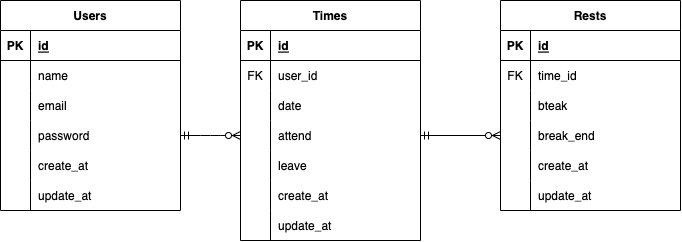

The diagram above was exported from draw.io. Its source (the exported page's mxGraphModel, read from the mxfile embedded in the PNG):
<mxGraphModel dx="2089" dy="475" grid="1" gridSize="10" guides="1" tooltips="1" connect="1" arrows="1" fold="1" page="1" pageScale="1" pageWidth="827" pageHeight="1169" math="0" shadow="0">
  <root>
    <mxCell id="0" />
    <mxCell id="1" parent="0" />
    <mxCell id="2" value="Times" style="shape=table;startSize=30;container=1;collapsible=1;childLayout=tableLayout;fixedRows=1;rowLines=0;fontStyle=1;align=center;resizeLast=1;" vertex="1" parent="1">
      <mxGeometry x="280" y="180" width="180" height="240" as="geometry" />
    </mxCell>
    <mxCell id="3" value="" style="shape=tableRow;horizontal=0;startSize=0;swimlaneHead=0;swimlaneBody=0;fillColor=none;collapsible=0;dropTarget=0;points=[[0,0.5],[1,0.5]];portConstraint=eastwest;top=0;left=0;right=0;bottom=1;" vertex="1" parent="2">
      <mxGeometry y="30" width="180" height="30" as="geometry" />
    </mxCell>
    <mxCell id="4" value="PK" style="shape=partialRectangle;connectable=0;fillColor=none;top=0;left=0;bottom=0;right=0;fontStyle=1;overflow=hidden;" vertex="1" parent="3">
      <mxGeometry width="30" height="30" as="geometry">
        <mxRectangle width="30" height="30" as="alternateBounds" />
      </mxGeometry>
    </mxCell>
    <mxCell id="5" value="id" style="shape=partialRectangle;connectable=0;fillColor=none;top=0;left=0;bottom=0;right=0;align=left;spacingLeft=6;fontStyle=5;overflow=hidden;" vertex="1" parent="3">
      <mxGeometry x="30" width="150" height="30" as="geometry">
        <mxRectangle width="150" height="30" as="alternateBounds" />
      </mxGeometry>
    </mxCell>
    <mxCell id="6" value="" style="shape=tableRow;horizontal=0;startSize=0;swimlaneHead=0;swimlaneBody=0;fillColor=none;collapsible=0;dropTarget=0;points=[[0,0.5],[1,0.5]];portConstraint=eastwest;top=0;left=0;right=0;bottom=0;" vertex="1" parent="2">
      <mxGeometry y="60" width="180" height="30" as="geometry" />
    </mxCell>
    <mxCell id="7" value="FK" style="shape=partialRectangle;connectable=0;fillColor=none;top=0;left=0;bottom=0;right=0;editable=1;overflow=hidden;" vertex="1" parent="6">
      <mxGeometry width="30" height="30" as="geometry">
        <mxRectangle width="30" height="30" as="alternateBounds" />
      </mxGeometry>
    </mxCell>
    <mxCell id="8" value="user_id" style="shape=partialRectangle;connectable=0;fillColor=none;top=0;left=0;bottom=0;right=0;align=left;spacingLeft=6;overflow=hidden;" vertex="1" parent="6">
      <mxGeometry x="30" width="150" height="30" as="geometry">
        <mxRectangle width="150" height="30" as="alternateBounds" />
      </mxGeometry>
    </mxCell>
    <mxCell id="56" style="shape=tableRow;horizontal=0;startSize=0;swimlaneHead=0;swimlaneBody=0;fillColor=none;collapsible=0;dropTarget=0;points=[[0,0.5],[1,0.5]];portConstraint=eastwest;top=0;left=0;right=0;bottom=0;" vertex="1" parent="2">
      <mxGeometry y="90" width="180" height="30" as="geometry" />
    </mxCell>
    <mxCell id="57" style="shape=partialRectangle;connectable=0;fillColor=none;top=0;left=0;bottom=0;right=0;editable=1;overflow=hidden;" vertex="1" parent="56">
      <mxGeometry width="30" height="30" as="geometry">
        <mxRectangle width="30" height="30" as="alternateBounds" />
      </mxGeometry>
    </mxCell>
    <mxCell id="58" value="date" style="shape=partialRectangle;connectable=0;fillColor=none;top=0;left=0;bottom=0;right=0;align=left;spacingLeft=6;overflow=hidden;" vertex="1" parent="56">
      <mxGeometry x="30" width="150" height="30" as="geometry">
        <mxRectangle width="150" height="30" as="alternateBounds" />
      </mxGeometry>
    </mxCell>
    <mxCell id="12" value="" style="shape=tableRow;horizontal=0;startSize=0;swimlaneHead=0;swimlaneBody=0;fillColor=none;collapsible=0;dropTarget=0;points=[[0,0.5],[1,0.5]];portConstraint=eastwest;top=0;left=0;right=0;bottom=0;" vertex="1" parent="2">
      <mxGeometry y="120" width="180" height="30" as="geometry" />
    </mxCell>
    <mxCell id="13" value="" style="shape=partialRectangle;connectable=0;fillColor=none;top=0;left=0;bottom=0;right=0;editable=1;overflow=hidden;" vertex="1" parent="12">
      <mxGeometry width="30" height="30" as="geometry">
        <mxRectangle width="30" height="30" as="alternateBounds" />
      </mxGeometry>
    </mxCell>
    <mxCell id="14" value="attend" style="shape=partialRectangle;connectable=0;fillColor=none;top=0;left=0;bottom=0;right=0;align=left;spacingLeft=6;overflow=hidden;" vertex="1" parent="12">
      <mxGeometry x="30" width="150" height="30" as="geometry">
        <mxRectangle width="150" height="30" as="alternateBounds" />
      </mxGeometry>
    </mxCell>
    <mxCell id="50" style="shape=tableRow;horizontal=0;startSize=0;swimlaneHead=0;swimlaneBody=0;fillColor=none;collapsible=0;dropTarget=0;points=[[0,0.5],[1,0.5]];portConstraint=eastwest;top=0;left=0;right=0;bottom=0;" vertex="1" parent="2">
      <mxGeometry y="150" width="180" height="30" as="geometry" />
    </mxCell>
    <mxCell id="51" style="shape=partialRectangle;connectable=0;fillColor=none;top=0;left=0;bottom=0;right=0;editable=1;overflow=hidden;" vertex="1" parent="50">
      <mxGeometry width="30" height="30" as="geometry">
        <mxRectangle width="30" height="30" as="alternateBounds" />
      </mxGeometry>
    </mxCell>
    <mxCell id="52" value="leave" style="shape=partialRectangle;connectable=0;fillColor=none;top=0;left=0;bottom=0;right=0;align=left;spacingLeft=6;overflow=hidden;" vertex="1" parent="50">
      <mxGeometry x="30" width="150" height="30" as="geometry">
        <mxRectangle width="150" height="30" as="alternateBounds" />
      </mxGeometry>
    </mxCell>
    <mxCell id="53" style="shape=tableRow;horizontal=0;startSize=0;swimlaneHead=0;swimlaneBody=0;fillColor=none;collapsible=0;dropTarget=0;points=[[0,0.5],[1,0.5]];portConstraint=eastwest;top=0;left=0;right=0;bottom=0;" vertex="1" parent="2">
      <mxGeometry y="180" width="180" height="30" as="geometry" />
    </mxCell>
    <mxCell id="54" style="shape=partialRectangle;connectable=0;fillColor=none;top=0;left=0;bottom=0;right=0;editable=1;overflow=hidden;" vertex="1" parent="53">
      <mxGeometry width="30" height="30" as="geometry">
        <mxRectangle width="30" height="30" as="alternateBounds" />
      </mxGeometry>
    </mxCell>
    <mxCell id="55" value="create_at" style="shape=partialRectangle;connectable=0;fillColor=none;top=0;left=0;bottom=0;right=0;align=left;spacingLeft=6;overflow=hidden;" vertex="1" parent="53">
      <mxGeometry x="30" width="150" height="30" as="geometry">
        <mxRectangle width="150" height="30" as="alternateBounds" />
      </mxGeometry>
    </mxCell>
    <mxCell id="47" style="shape=tableRow;horizontal=0;startSize=0;swimlaneHead=0;swimlaneBody=0;fillColor=none;collapsible=0;dropTarget=0;points=[[0,0.5],[1,0.5]];portConstraint=eastwest;top=0;left=0;right=0;bottom=0;" vertex="1" parent="2">
      <mxGeometry y="210" width="180" height="30" as="geometry" />
    </mxCell>
    <mxCell id="48" style="shape=partialRectangle;connectable=0;fillColor=none;top=0;left=0;bottom=0;right=0;editable=1;overflow=hidden;" vertex="1" parent="47">
      <mxGeometry width="30" height="30" as="geometry">
        <mxRectangle width="30" height="30" as="alternateBounds" />
      </mxGeometry>
    </mxCell>
    <mxCell id="49" value="update_at" style="shape=partialRectangle;connectable=0;fillColor=none;top=0;left=0;bottom=0;right=0;align=left;spacingLeft=6;overflow=hidden;" vertex="1" parent="47">
      <mxGeometry x="30" width="150" height="30" as="geometry">
        <mxRectangle width="150" height="30" as="alternateBounds" />
      </mxGeometry>
    </mxCell>
    <mxCell id="15" value="Users" style="shape=table;startSize=30;container=1;collapsible=1;childLayout=tableLayout;fixedRows=1;rowLines=0;fontStyle=1;align=center;resizeLast=1;" vertex="1" parent="1">
      <mxGeometry x="40" y="180" width="180" height="210" as="geometry" />
    </mxCell>
    <mxCell id="16" value="" style="shape=tableRow;horizontal=0;startSize=0;swimlaneHead=0;swimlaneBody=0;fillColor=none;collapsible=0;dropTarget=0;points=[[0,0.5],[1,0.5]];portConstraint=eastwest;top=0;left=0;right=0;bottom=1;" vertex="1" parent="15">
      <mxGeometry y="30" width="180" height="30" as="geometry" />
    </mxCell>
    <mxCell id="17" value="PK" style="shape=partialRectangle;connectable=0;fillColor=none;top=0;left=0;bottom=0;right=0;fontStyle=1;overflow=hidden;" vertex="1" parent="16">
      <mxGeometry width="30" height="30" as="geometry">
        <mxRectangle width="30" height="30" as="alternateBounds" />
      </mxGeometry>
    </mxCell>
    <mxCell id="18" value="id" style="shape=partialRectangle;connectable=0;fillColor=none;top=0;left=0;bottom=0;right=0;align=left;spacingLeft=6;fontStyle=5;overflow=hidden;" vertex="1" parent="16">
      <mxGeometry x="30" width="150" height="30" as="geometry">
        <mxRectangle width="150" height="30" as="alternateBounds" />
      </mxGeometry>
    </mxCell>
    <mxCell id="19" value="" style="shape=tableRow;horizontal=0;startSize=0;swimlaneHead=0;swimlaneBody=0;fillColor=none;collapsible=0;dropTarget=0;points=[[0,0.5],[1,0.5]];portConstraint=eastwest;top=0;left=0;right=0;bottom=0;" vertex="1" parent="15">
      <mxGeometry y="60" width="180" height="30" as="geometry" />
    </mxCell>
    <mxCell id="20" value="" style="shape=partialRectangle;connectable=0;fillColor=none;top=0;left=0;bottom=0;right=0;editable=1;overflow=hidden;" vertex="1" parent="19">
      <mxGeometry width="30" height="30" as="geometry">
        <mxRectangle width="30" height="30" as="alternateBounds" />
      </mxGeometry>
    </mxCell>
    <mxCell id="21" value="name" style="shape=partialRectangle;connectable=0;fillColor=none;top=0;left=0;bottom=0;right=0;align=left;spacingLeft=6;overflow=hidden;" vertex="1" parent="19">
      <mxGeometry x="30" width="150" height="30" as="geometry">
        <mxRectangle width="150" height="30" as="alternateBounds" />
      </mxGeometry>
    </mxCell>
    <mxCell id="22" value="" style="shape=tableRow;horizontal=0;startSize=0;swimlaneHead=0;swimlaneBody=0;fillColor=none;collapsible=0;dropTarget=0;points=[[0,0.5],[1,0.5]];portConstraint=eastwest;top=0;left=0;right=0;bottom=0;" vertex="1" parent="15">
      <mxGeometry y="90" width="180" height="30" as="geometry" />
    </mxCell>
    <mxCell id="23" value="" style="shape=partialRectangle;connectable=0;fillColor=none;top=0;left=0;bottom=0;right=0;editable=1;overflow=hidden;" vertex="1" parent="22">
      <mxGeometry width="30" height="30" as="geometry">
        <mxRectangle width="30" height="30" as="alternateBounds" />
      </mxGeometry>
    </mxCell>
    <mxCell id="24" value="email" style="shape=partialRectangle;connectable=0;fillColor=none;top=0;left=0;bottom=0;right=0;align=left;spacingLeft=6;overflow=hidden;" vertex="1" parent="22">
      <mxGeometry x="30" width="150" height="30" as="geometry">
        <mxRectangle width="150" height="30" as="alternateBounds" />
      </mxGeometry>
    </mxCell>
    <mxCell id="25" value="" style="shape=tableRow;horizontal=0;startSize=0;swimlaneHead=0;swimlaneBody=0;fillColor=none;collapsible=0;dropTarget=0;points=[[0,0.5],[1,0.5]];portConstraint=eastwest;top=0;left=0;right=0;bottom=0;" vertex="1" parent="15">
      <mxGeometry y="120" width="180" height="30" as="geometry" />
    </mxCell>
    <mxCell id="26" value="" style="shape=partialRectangle;connectable=0;fillColor=none;top=0;left=0;bottom=0;right=0;editable=1;overflow=hidden;" vertex="1" parent="25">
      <mxGeometry width="30" height="30" as="geometry">
        <mxRectangle width="30" height="30" as="alternateBounds" />
      </mxGeometry>
    </mxCell>
    <mxCell id="27" value="password" style="shape=partialRectangle;connectable=0;fillColor=none;top=0;left=0;bottom=0;right=0;align=left;spacingLeft=6;overflow=hidden;" vertex="1" parent="25">
      <mxGeometry x="30" width="150" height="30" as="geometry">
        <mxRectangle width="150" height="30" as="alternateBounds" />
      </mxGeometry>
    </mxCell>
    <mxCell id="41" style="shape=tableRow;horizontal=0;startSize=0;swimlaneHead=0;swimlaneBody=0;fillColor=none;collapsible=0;dropTarget=0;points=[[0,0.5],[1,0.5]];portConstraint=eastwest;top=0;left=0;right=0;bottom=0;" vertex="1" parent="15">
      <mxGeometry y="150" width="180" height="30" as="geometry" />
    </mxCell>
    <mxCell id="42" style="shape=partialRectangle;connectable=0;fillColor=none;top=0;left=0;bottom=0;right=0;editable=1;overflow=hidden;" vertex="1" parent="41">
      <mxGeometry width="30" height="30" as="geometry">
        <mxRectangle width="30" height="30" as="alternateBounds" />
      </mxGeometry>
    </mxCell>
    <mxCell id="43" value="create_at" style="shape=partialRectangle;connectable=0;fillColor=none;top=0;left=0;bottom=0;right=0;align=left;spacingLeft=6;overflow=hidden;" vertex="1" parent="41">
      <mxGeometry x="30" width="150" height="30" as="geometry">
        <mxRectangle width="150" height="30" as="alternateBounds" />
      </mxGeometry>
    </mxCell>
    <mxCell id="44" style="shape=tableRow;horizontal=0;startSize=0;swimlaneHead=0;swimlaneBody=0;fillColor=none;collapsible=0;dropTarget=0;points=[[0,0.5],[1,0.5]];portConstraint=eastwest;top=0;left=0;right=0;bottom=0;" vertex="1" parent="15">
      <mxGeometry y="180" width="180" height="30" as="geometry" />
    </mxCell>
    <mxCell id="45" style="shape=partialRectangle;connectable=0;fillColor=none;top=0;left=0;bottom=0;right=0;editable=1;overflow=hidden;" vertex="1" parent="44">
      <mxGeometry width="30" height="30" as="geometry">
        <mxRectangle width="30" height="30" as="alternateBounds" />
      </mxGeometry>
    </mxCell>
    <mxCell id="46" value="update_at" style="shape=partialRectangle;connectable=0;fillColor=none;top=0;left=0;bottom=0;right=0;align=left;spacingLeft=6;overflow=hidden;" vertex="1" parent="44">
      <mxGeometry x="30" width="150" height="30" as="geometry">
        <mxRectangle width="150" height="30" as="alternateBounds" />
      </mxGeometry>
    </mxCell>
    <mxCell id="28" value="Rests" style="shape=table;startSize=30;container=1;collapsible=1;childLayout=tableLayout;fixedRows=1;rowLines=0;fontStyle=1;align=center;resizeLast=1;" vertex="1" parent="1">
      <mxGeometry x="540" y="180" width="180" height="210" as="geometry" />
    </mxCell>
    <mxCell id="29" value="" style="shape=tableRow;horizontal=0;startSize=0;swimlaneHead=0;swimlaneBody=0;fillColor=none;collapsible=0;dropTarget=0;points=[[0,0.5],[1,0.5]];portConstraint=eastwest;top=0;left=0;right=0;bottom=1;" vertex="1" parent="28">
      <mxGeometry y="30" width="180" height="30" as="geometry" />
    </mxCell>
    <mxCell id="30" value="PK" style="shape=partialRectangle;connectable=0;fillColor=none;top=0;left=0;bottom=0;right=0;fontStyle=1;overflow=hidden;" vertex="1" parent="29">
      <mxGeometry width="30" height="30" as="geometry">
        <mxRectangle width="30" height="30" as="alternateBounds" />
      </mxGeometry>
    </mxCell>
    <mxCell id="31" value="id" style="shape=partialRectangle;connectable=0;fillColor=none;top=0;left=0;bottom=0;right=0;align=left;spacingLeft=6;fontStyle=5;overflow=hidden;" vertex="1" parent="29">
      <mxGeometry x="30" width="150" height="30" as="geometry">
        <mxRectangle width="150" height="30" as="alternateBounds" />
      </mxGeometry>
    </mxCell>
    <mxCell id="32" value="" style="shape=tableRow;horizontal=0;startSize=0;swimlaneHead=0;swimlaneBody=0;fillColor=none;collapsible=0;dropTarget=0;points=[[0,0.5],[1,0.5]];portConstraint=eastwest;top=0;left=0;right=0;bottom=0;" vertex="1" parent="28">
      <mxGeometry y="60" width="180" height="30" as="geometry" />
    </mxCell>
    <mxCell id="33" value="FK" style="shape=partialRectangle;connectable=0;fillColor=none;top=0;left=0;bottom=0;right=0;editable=1;overflow=hidden;" vertex="1" parent="32">
      <mxGeometry width="30" height="30" as="geometry">
        <mxRectangle width="30" height="30" as="alternateBounds" />
      </mxGeometry>
    </mxCell>
    <mxCell id="34" value="time_id" style="shape=partialRectangle;connectable=0;fillColor=none;top=0;left=0;bottom=0;right=0;align=left;spacingLeft=6;overflow=hidden;" vertex="1" parent="32">
      <mxGeometry x="30" width="150" height="30" as="geometry">
        <mxRectangle width="150" height="30" as="alternateBounds" />
      </mxGeometry>
    </mxCell>
    <mxCell id="35" value="" style="shape=tableRow;horizontal=0;startSize=0;swimlaneHead=0;swimlaneBody=0;fillColor=none;collapsible=0;dropTarget=0;points=[[0,0.5],[1,0.5]];portConstraint=eastwest;top=0;left=0;right=0;bottom=0;" vertex="1" parent="28">
      <mxGeometry y="90" width="180" height="30" as="geometry" />
    </mxCell>
    <mxCell id="36" value="" style="shape=partialRectangle;connectable=0;fillColor=none;top=0;left=0;bottom=0;right=0;editable=1;overflow=hidden;" vertex="1" parent="35">
      <mxGeometry width="30" height="30" as="geometry">
        <mxRectangle width="30" height="30" as="alternateBounds" />
      </mxGeometry>
    </mxCell>
    <mxCell id="37" value="bteak" style="shape=partialRectangle;connectable=0;fillColor=none;top=0;left=0;bottom=0;right=0;align=left;spacingLeft=6;overflow=hidden;" vertex="1" parent="35">
      <mxGeometry x="30" width="150" height="30" as="geometry">
        <mxRectangle width="150" height="30" as="alternateBounds" />
      </mxGeometry>
    </mxCell>
    <mxCell id="38" value="" style="shape=tableRow;horizontal=0;startSize=0;swimlaneHead=0;swimlaneBody=0;fillColor=none;collapsible=0;dropTarget=0;points=[[0,0.5],[1,0.5]];portConstraint=eastwest;top=0;left=0;right=0;bottom=0;" vertex="1" parent="28">
      <mxGeometry y="120" width="180" height="30" as="geometry" />
    </mxCell>
    <mxCell id="39" value="" style="shape=partialRectangle;connectable=0;fillColor=none;top=0;left=0;bottom=0;right=0;editable=1;overflow=hidden;" vertex="1" parent="38">
      <mxGeometry width="30" height="30" as="geometry">
        <mxRectangle width="30" height="30" as="alternateBounds" />
      </mxGeometry>
    </mxCell>
    <mxCell id="40" value="break_end" style="shape=partialRectangle;connectable=0;fillColor=none;top=0;left=0;bottom=0;right=0;align=left;spacingLeft=6;overflow=hidden;" vertex="1" parent="38">
      <mxGeometry x="30" width="150" height="30" as="geometry">
        <mxRectangle width="150" height="30" as="alternateBounds" />
      </mxGeometry>
    </mxCell>
    <mxCell id="59" style="shape=tableRow;horizontal=0;startSize=0;swimlaneHead=0;swimlaneBody=0;fillColor=none;collapsible=0;dropTarget=0;points=[[0,0.5],[1,0.5]];portConstraint=eastwest;top=0;left=0;right=0;bottom=0;" vertex="1" parent="28">
      <mxGeometry y="150" width="180" height="30" as="geometry" />
    </mxCell>
    <mxCell id="60" style="shape=partialRectangle;connectable=0;fillColor=none;top=0;left=0;bottom=0;right=0;editable=1;overflow=hidden;" vertex="1" parent="59">
      <mxGeometry width="30" height="30" as="geometry">
        <mxRectangle width="30" height="30" as="alternateBounds" />
      </mxGeometry>
    </mxCell>
    <mxCell id="61" value="create_at" style="shape=partialRectangle;connectable=0;fillColor=none;top=0;left=0;bottom=0;right=0;align=left;spacingLeft=6;overflow=hidden;" vertex="1" parent="59">
      <mxGeometry x="30" width="150" height="30" as="geometry">
        <mxRectangle width="150" height="30" as="alternateBounds" />
      </mxGeometry>
    </mxCell>
    <mxCell id="62" style="shape=tableRow;horizontal=0;startSize=0;swimlaneHead=0;swimlaneBody=0;fillColor=none;collapsible=0;dropTarget=0;points=[[0,0.5],[1,0.5]];portConstraint=eastwest;top=0;left=0;right=0;bottom=0;" vertex="1" parent="28">
      <mxGeometry y="180" width="180" height="30" as="geometry" />
    </mxCell>
    <mxCell id="63" style="shape=partialRectangle;connectable=0;fillColor=none;top=0;left=0;bottom=0;right=0;editable=1;overflow=hidden;" vertex="1" parent="62">
      <mxGeometry width="30" height="30" as="geometry">
        <mxRectangle width="30" height="30" as="alternateBounds" />
      </mxGeometry>
    </mxCell>
    <mxCell id="64" value="update_at" style="shape=partialRectangle;connectable=0;fillColor=none;top=0;left=0;bottom=0;right=0;align=left;spacingLeft=6;overflow=hidden;" vertex="1" parent="62">
      <mxGeometry x="30" width="150" height="30" as="geometry">
        <mxRectangle width="150" height="30" as="alternateBounds" />
      </mxGeometry>
    </mxCell>
    <mxCell id="65" value="" style="edgeStyle=entityRelationEdgeStyle;fontSize=12;html=1;endArrow=ERzeroToMany;startArrow=ERmandOne;entryX=0;entryY=0.5;entryDx=0;entryDy=0;exitX=1;exitY=0.5;exitDx=0;exitDy=0;" edge="1" parent="1" source="25" target="12">
      <mxGeometry width="100" height="100" relative="1" as="geometry">
        <mxPoint x="120" y="410" as="sourcePoint" />
        <mxPoint x="180" y="440" as="targetPoint" />
      </mxGeometry>
    </mxCell>
    <mxCell id="68" value="" style="fontSize=12;html=1;endArrow=ERzeroToMany;startArrow=ERmandOne;exitX=1;exitY=0.5;exitDx=0;exitDy=0;entryX=0;entryY=0.5;entryDx=0;entryDy=0;" edge="1" parent="1" source="12" target="38">
      <mxGeometry width="100" height="100" relative="1" as="geometry">
        <mxPoint x="380" y="420" as="sourcePoint" />
        <mxPoint x="470" y="390" as="targetPoint" />
      </mxGeometry>
    </mxCell>
  </root>
</mxGraphModel>